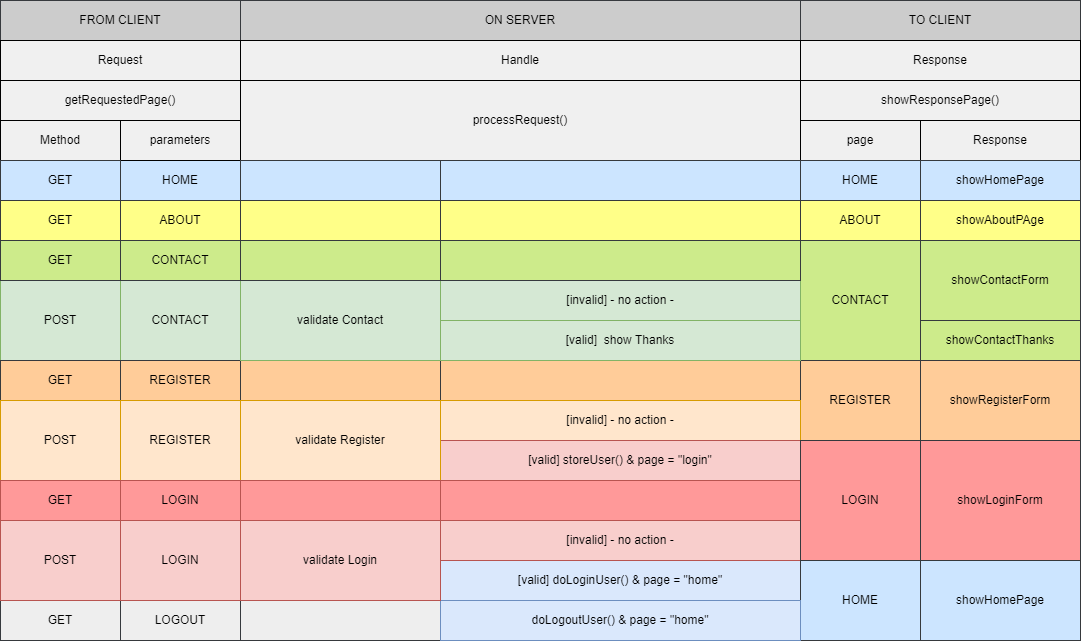

The diagram above was exported from draw.io. Its source (the exported page's mxGraphModel, read from the mxfile embedded in the PNG):
<mxGraphModel dx="1462" dy="687" grid="1" gridSize="10" guides="1" tooltips="1" connect="1" arrows="1" fold="1" page="1" pageScale="1" pageWidth="1169" pageHeight="827" math="0" shadow="0">
  <root>
    <mxCell id="0" />
    <mxCell id="1" parent="0" />
    <mxCell id="2" value="FROM CLIENT" style="whiteSpace=wrap;html=1;fillColor=#CCCCCC;strokeColor=#36393d;" vertex="1" parent="1">
      <mxGeometry x="40" y="40" width="240" height="40" as="geometry" />
    </mxCell>
    <mxCell id="3" value="ON SERVER" style="whiteSpace=wrap;html=1;fillColor=#CCCCCC;strokeColor=#36393d;" vertex="1" parent="1">
      <mxGeometry x="280" y="40" width="560" height="40" as="geometry" />
    </mxCell>
    <mxCell id="4" value="TO CLIENT&lt;br&gt;" style="whiteSpace=wrap;html=1;fillColor=#CCCCCC;strokeColor=#36393d;" vertex="1" parent="1">
      <mxGeometry x="840" y="40" width="280" height="40" as="geometry" />
    </mxCell>
    <mxCell id="5" value="Request" style="whiteSpace=wrap;html=1;fillColor=#F0F0F0;" vertex="1" parent="1">
      <mxGeometry x="40" y="80" width="240" height="40" as="geometry" />
    </mxCell>
    <mxCell id="6" value="Handle" style="whiteSpace=wrap;html=1;fillColor=#F0F0F0;" vertex="1" parent="1">
      <mxGeometry x="280" y="80" width="560" height="40" as="geometry" />
    </mxCell>
    <mxCell id="7" value="Response" style="whiteSpace=wrap;html=1;fillColor=#F0F0F0;" vertex="1" parent="1">
      <mxGeometry x="840" y="80" width="280" height="40" as="geometry" />
    </mxCell>
    <mxCell id="8" value="getRequestedPage()" style="whiteSpace=wrap;html=1;fillColor=#F0F0F0;" vertex="1" parent="1">
      <mxGeometry x="40" y="120" width="240" height="40" as="geometry" />
    </mxCell>
    <mxCell id="9" value="GET" style="whiteSpace=wrap;html=1;fillColor=#f9f7ed;strokeColor=#36393d;" vertex="1" parent="1">
      <mxGeometry x="40" y="200" width="120" height="40" as="geometry" />
    </mxCell>
    <mxCell id="10" value="HOME" style="whiteSpace=wrap;html=1;fillColor=#cce5ff;strokeColor=#36393d;" vertex="1" parent="1">
      <mxGeometry x="160" y="200" width="120" height="40" as="geometry" />
    </mxCell>
    <mxCell id="11" value="GET" style="whiteSpace=wrap;html=1;fillColor=#f9f7ed;strokeColor=#36393d;" vertex="1" parent="1">
      <mxGeometry x="40" y="240" width="120" height="40" as="geometry" />
    </mxCell>
    <mxCell id="12" value="ABOUT" style="whiteSpace=wrap;html=1;" vertex="1" parent="1">
      <mxGeometry x="160" y="240" width="120" height="40" as="geometry" />
    </mxCell>
    <mxCell id="13" value="GET" style="whiteSpace=wrap;html=1;fillColor=#d5e8d4;strokeColor=#82b366;" vertex="1" parent="1">
      <mxGeometry x="40" y="280" width="120" height="40" as="geometry" />
    </mxCell>
    <mxCell id="14" value="CONTACT" style="whiteSpace=wrap;html=1;fillColor=#d5e8d4;strokeColor=#82b366;" vertex="1" parent="1">
      <mxGeometry x="160" y="280" width="120" height="40" as="geometry" />
    </mxCell>
    <mxCell id="15" value="processRequest()" style="whiteSpace=wrap;html=1;fillColor=#F0F0F0;" vertex="1" parent="1">
      <mxGeometry x="280" y="120" width="560" height="80" as="geometry" />
    </mxCell>
    <mxCell id="16" value="showResponsePage()" style="whiteSpace=wrap;html=1;fillColor=#F0F0F0;" vertex="1" parent="1">
      <mxGeometry x="840" y="120" width="280" height="40" as="geometry" />
    </mxCell>
    <mxCell id="17" value="page" style="whiteSpace=wrap;html=1;fillColor=#F0F0F0;" vertex="1" parent="1">
      <mxGeometry x="840" y="160" width="120" height="40" as="geometry" />
    </mxCell>
    <mxCell id="18" value="Response" style="whiteSpace=wrap;html=1;fillColor=#F0F0F0;" vertex="1" parent="1">
      <mxGeometry x="960" y="160" width="160" height="40" as="geometry" />
    </mxCell>
    <mxCell id="19" value="HOME" style="whiteSpace=wrap;html=1;fillColor=#dae8fc;strokeColor=#6c8ebf;" vertex="1" parent="1">
      <mxGeometry x="840" y="200" width="120" height="40" as="geometry" />
    </mxCell>
    <mxCell id="20" value="showHomePage" style="whiteSpace=wrap;html=1;fillColor=#dae8fc;strokeColor=#6c8ebf;" vertex="1" parent="1">
      <mxGeometry x="960" y="200" width="160" height="40" as="geometry" />
    </mxCell>
    <mxCell id="21" value="ABOUT" style="whiteSpace=wrap;html=1;fillColor=#fff2cc;strokeColor=#d6b656;" vertex="1" parent="1">
      <mxGeometry x="840" y="240" width="120" height="40" as="geometry" />
    </mxCell>
    <mxCell id="22" value="showAboutPAge" style="whiteSpace=wrap;html=1;fillColor=#fff2cc;strokeColor=#d6b656;" vertex="1" parent="1">
      <mxGeometry x="960" y="240" width="160" height="40" as="geometry" />
    </mxCell>
    <mxCell id="23" value="" style="whiteSpace=wrap;html=1;" vertex="1" parent="1">
      <mxGeometry x="280" y="280" width="200" height="40" as="geometry" />
    </mxCell>
    <mxCell id="24" value="" style="whiteSpace=wrap;html=1;" vertex="1" parent="1">
      <mxGeometry x="480" y="280" width="360" height="40" as="geometry" />
    </mxCell>
    <mxCell id="25" value="" style="whiteSpace=wrap;html=1;fillColor=#dae8fc;strokeColor=#6c8ebf;" vertex="1" parent="1">
      <mxGeometry x="280" y="200" width="200" height="40" as="geometry" />
    </mxCell>
    <mxCell id="26" value="" style="whiteSpace=wrap;html=1;fillColor=#dae8fc;strokeColor=#6c8ebf;" vertex="1" parent="1">
      <mxGeometry x="480" y="200" width="360" height="40" as="geometry" />
    </mxCell>
    <mxCell id="27" value="" style="whiteSpace=wrap;html=1;fillColor=#d5e8d4;strokeColor=#82b366;" vertex="1" parent="1">
      <mxGeometry x="280" y="240" width="200" height="40" as="geometry" />
    </mxCell>
    <mxCell id="28" value="" style="whiteSpace=wrap;html=1;" vertex="1" parent="1">
      <mxGeometry x="480" y="240" width="360" height="40" as="geometry" />
    </mxCell>
    <mxCell id="29" value="Method" style="whiteSpace=wrap;html=1;fillColor=#F0F0F0;" vertex="1" parent="1">
      <mxGeometry x="40" y="160" width="120" height="40" as="geometry" />
    </mxCell>
    <mxCell id="30" value="parameters" style="whiteSpace=wrap;html=1;fillColor=#F0F0F0;" vertex="1" parent="1">
      <mxGeometry x="160" y="160" width="120" height="40" as="geometry" />
    </mxCell>
    <mxCell id="31" value="CONTACT" style="whiteSpace=wrap;html=1;fillColor=#cdeb8b;strokeColor=#36393d;" vertex="1" parent="1">
      <mxGeometry x="840" y="280" width="120" height="120" as="geometry" />
    </mxCell>
    <mxCell id="32" value="showContactForm" style="whiteSpace=wrap;html=1;fillColor=#cdeb8b;strokeColor=#36393d;" vertex="1" parent="1">
      <mxGeometry x="960" y="280" width="160" height="80" as="geometry" />
    </mxCell>
    <mxCell id="33" value="POST" style="whiteSpace=wrap;html=1;fillColor=#d5e8d4;strokeColor=#82b366;" vertex="1" parent="1">
      <mxGeometry x="40" y="320" width="120" height="80" as="geometry" />
    </mxCell>
    <mxCell id="34" value="CONTACT" style="whiteSpace=wrap;html=1;fillColor=#d5e8d4;strokeColor=#82b366;" vertex="1" parent="1">
      <mxGeometry x="160" y="320" width="120" height="80" as="geometry" />
    </mxCell>
    <mxCell id="35" value="validate Contact" style="whiteSpace=wrap;html=1;" vertex="1" parent="1">
      <mxGeometry x="280" y="320" width="200" height="80" as="geometry" />
    </mxCell>
    <mxCell id="36" value="[valid] page = THANKS" style="whiteSpace=wrap;html=1;" vertex="1" parent="1">
      <mxGeometry x="480" y="360" width="360" height="40" as="geometry" />
    </mxCell>
    <mxCell id="37" value="[invalid] page = - no action -" style="whiteSpace=wrap;html=1;" vertex="1" parent="1">
      <mxGeometry x="480" y="320" width="360" height="40" as="geometry" />
    </mxCell>
    <mxCell id="39" value="showContactThanks" style="whiteSpace=wrap;html=1;fillColor=#cdeb8b;strokeColor=#36393d;" vertex="1" parent="1">
      <mxGeometry x="960" y="360" width="160" height="40" as="geometry" />
    </mxCell>
    <mxCell id="40" value="GET" style="whiteSpace=wrap;html=1;fillColor=#ffcc99;strokeColor=#36393d;" vertex="1" parent="1">
      <mxGeometry x="40" y="400" width="120" height="40" as="geometry" />
    </mxCell>
    <mxCell id="41" value="REGISTER" style="whiteSpace=wrap;html=1;fillColor=#ffcc99;strokeColor=#36393d;" vertex="1" parent="1">
      <mxGeometry x="160" y="400" width="120" height="40" as="geometry" />
    </mxCell>
    <mxCell id="42" value="" style="whiteSpace=wrap;html=1;fillColor=#ffcc99;strokeColor=#36393d;" vertex="1" parent="1">
      <mxGeometry x="280" y="400" width="200" height="40" as="geometry" />
    </mxCell>
    <mxCell id="43" value="" style="whiteSpace=wrap;html=1;fillColor=#ffcc99;strokeColor=#36393d;" vertex="1" parent="1">
      <mxGeometry x="480" y="400" width="360" height="40" as="geometry" />
    </mxCell>
    <mxCell id="44" value="REGISTER" style="whiteSpace=wrap;html=1;fillColor=#ffcc99;strokeColor=#36393d;" vertex="1" parent="1">
      <mxGeometry x="840" y="400" width="120" height="80" as="geometry" />
    </mxCell>
    <mxCell id="46" value="showRegisterForm" style="whiteSpace=wrap;html=1;fillColor=#ffcc99;strokeColor=#36393d;" vertex="1" parent="1">
      <mxGeometry x="960" y="400" width="160" height="80" as="geometry" />
    </mxCell>
    <mxCell id="47" value="POST" style="whiteSpace=wrap;html=1;fillColor=#ffe6cc;strokeColor=#d79b00;" vertex="1" parent="1">
      <mxGeometry x="40" y="440" width="120" height="80" as="geometry" />
    </mxCell>
    <mxCell id="48" value="REGISTER" style="whiteSpace=wrap;html=1;fillColor=#ffe6cc;strokeColor=#d79b00;" vertex="1" parent="1">
      <mxGeometry x="160" y="440" width="120" height="80" as="geometry" />
    </mxCell>
    <mxCell id="49" value="validate Register" style="whiteSpace=wrap;html=1;" vertex="1" parent="1">
      <mxGeometry x="280" y="440" width="200" height="80" as="geometry" />
    </mxCell>
    <mxCell id="50" value="[valid] page = storeUser() &amp;amp; page = &quot;login&quot;" style="whiteSpace=wrap;html=1;" vertex="1" parent="1">
      <mxGeometry x="480" y="480" width="360" height="40" as="geometry" />
    </mxCell>
    <mxCell id="51" value="[invalid] page = - no action -" style="whiteSpace=wrap;html=1;" vertex="1" parent="1">
      <mxGeometry x="480" y="440" width="360" height="40" as="geometry" />
    </mxCell>
    <mxCell id="53" value="LOGIN" style="whiteSpace=wrap;html=1;" vertex="1" parent="1">
      <mxGeometry x="840" y="480" width="120" height="120" as="geometry" />
    </mxCell>
    <mxCell id="54" value="showLoginForm" style="whiteSpace=wrap;html=1;" vertex="1" parent="1">
      <mxGeometry x="960" y="480" width="160" height="120" as="geometry" />
    </mxCell>
    <mxCell id="55" value="LOGIN" style="whiteSpace=wrap;html=1;fillColor=#FF9999;strokeColor=#b85450;" vertex="1" parent="1">
      <mxGeometry x="160" y="520" width="120" height="40" as="geometry" />
    </mxCell>
    <mxCell id="56" value="GET" style="whiteSpace=wrap;html=1;fillColor=#FF9999;strokeColor=#b85450;" vertex="1" parent="1">
      <mxGeometry x="40" y="520" width="120" height="40" as="geometry" />
    </mxCell>
    <mxCell id="57" value="" style="whiteSpace=wrap;html=1;fillColor=#d5e8d4;strokeColor=#82b366;" vertex="1" parent="1">
      <mxGeometry x="280" y="520" width="200" height="40" as="geometry" />
    </mxCell>
    <mxCell id="58" value="" style="whiteSpace=wrap;html=1;fillColor=#FF9999;strokeColor=#b85450;" vertex="1" parent="1">
      <mxGeometry x="480" y="520" width="360" height="40" as="geometry" />
    </mxCell>
    <mxCell id="59" value="POST" style="whiteSpace=wrap;html=1;fillColor=#ffe6cc;strokeColor=#d79b00;" vertex="1" parent="1">
      <mxGeometry x="40" y="560" width="120" height="80" as="geometry" />
    </mxCell>
    <mxCell id="60" value="LOGIN" style="whiteSpace=wrap;html=1;" vertex="1" parent="1">
      <mxGeometry x="160" y="560" width="120" height="80" as="geometry" />
    </mxCell>
    <mxCell id="61" value="validate Login" style="whiteSpace=wrap;html=1;" vertex="1" parent="1">
      <mxGeometry x="280" y="560" width="200" height="80" as="geometry" />
    </mxCell>
    <mxCell id="62" value="[invalid] page = - no action -" style="whiteSpace=wrap;html=1;" vertex="1" parent="1">
      <mxGeometry x="480" y="560" width="360" height="40" as="geometry" />
    </mxCell>
    <mxCell id="63" value="[valid] doLoginUser() &amp;amp; page = &quot;home&quot;" style="whiteSpace=wrap;html=1;fillColor=#dae8fc;strokeColor=#6c8ebf;" vertex="1" parent="1">
      <mxGeometry x="480" y="600" width="360" height="40" as="geometry" />
    </mxCell>
    <mxCell id="64" value="HOME" style="whiteSpace=wrap;html=1;fillColor=#cce5ff;strokeColor=#36393d;" vertex="1" parent="1">
      <mxGeometry x="840" y="600" width="120" height="80" as="geometry" />
    </mxCell>
    <mxCell id="65" value="showHomePage" style="whiteSpace=wrap;html=1;fillColor=#cce5ff;strokeColor=#36393d;" vertex="1" parent="1">
      <mxGeometry x="960" y="600" width="160" height="80" as="geometry" />
    </mxCell>
    <mxCell id="66" value="LOGOUT" style="whiteSpace=wrap;html=1;fillColor=#eeeeee;strokeColor=#36393d;" vertex="1" parent="1">
      <mxGeometry x="160" y="640" width="120" height="40" as="geometry" />
    </mxCell>
    <mxCell id="67" value="GET" style="whiteSpace=wrap;html=1;fillColor=#eeeeee;strokeColor=#36393d;" vertex="1" parent="1">
      <mxGeometry x="40" y="640" width="120" height="40" as="geometry" />
    </mxCell>
    <mxCell id="68" value="" style="whiteSpace=wrap;html=1;fillColor=#eeeeee;strokeColor=#36393d;" vertex="1" parent="1">
      <mxGeometry x="280" y="640" width="200" height="40" as="geometry" />
    </mxCell>
    <mxCell id="69" value="doLogoutUser() &amp;amp; page = &quot;home&quot;" style="whiteSpace=wrap;html=1;fillColor=#dae8fc;strokeColor=#6c8ebf;" vertex="1" parent="1">
      <mxGeometry x="480" y="640" width="360" height="40" as="geometry" />
    </mxCell>
    <mxCell id="71" value="GET" style="whiteSpace=wrap;html=1;fillColor=#f9f7ed;strokeColor=#36393d;" vertex="1" parent="1">
      <mxGeometry x="40" y="200" width="120" height="40" as="geometry" />
    </mxCell>
    <mxCell id="72" value="GET" style="whiteSpace=wrap;html=1;fillColor=#f9f7ed;strokeColor=#36393d;" vertex="1" parent="1">
      <mxGeometry x="40" y="240" width="120" height="40" as="geometry" />
    </mxCell>
    <mxCell id="73" value="GET" style="whiteSpace=wrap;html=1;fillColor=#cce5ff;strokeColor=#36393d;" vertex="1" parent="1">
      <mxGeometry x="40" y="200" width="120" height="40" as="geometry" />
    </mxCell>
    <mxCell id="74" value="GET" style="whiteSpace=wrap;html=1;fillColor=#d5e8d4;strokeColor=#82b366;" vertex="1" parent="1">
      <mxGeometry x="40" y="240" width="120" height="40" as="geometry" />
    </mxCell>
    <mxCell id="75" value="validate Contact" style="whiteSpace=wrap;html=1;fillColor=#d5e8d4;strokeColor=#82b366;" vertex="1" parent="1">
      <mxGeometry x="280" y="320" width="200" height="80" as="geometry" />
    </mxCell>
    <mxCell id="76" value="[invalid] - no action -" style="whiteSpace=wrap;html=1;fillColor=#d5e8d4;strokeColor=#82b366;" vertex="1" parent="1">
      <mxGeometry x="480" y="320" width="360" height="40" as="geometry" />
    </mxCell>
    <mxCell id="77" value="[valid]&amp;nbsp; show Thanks" style="whiteSpace=wrap;html=1;fillColor=#d5e8d4;strokeColor=#82b366;" vertex="1" parent="1">
      <mxGeometry x="480" y="360" width="360" height="40" as="geometry" />
    </mxCell>
    <mxCell id="78" value="[invalid] - no action -" style="whiteSpace=wrap;html=1;fillColor=#ffe6cc;strokeColor=#d79b00;" vertex="1" parent="1">
      <mxGeometry x="480" y="440" width="360" height="40" as="geometry" />
    </mxCell>
    <mxCell id="79" value="[valid] storeUser() &amp;amp; page = &quot;login&quot;" style="whiteSpace=wrap;html=1;fillColor=#f8cecc;strokeColor=#b85450;" vertex="1" parent="1">
      <mxGeometry x="480" y="480" width="360" height="40" as="geometry" />
    </mxCell>
    <mxCell id="80" value="validate Register" style="whiteSpace=wrap;html=1;fillColor=#ffe6cc;strokeColor=#d79b00;" vertex="1" parent="1">
      <mxGeometry x="280" y="440" width="200" height="80" as="geometry" />
    </mxCell>
    <mxCell id="81" value="validate Login" style="whiteSpace=wrap;html=1;fillColor=#ffe6cc;strokeColor=#d79b00;" vertex="1" parent="1">
      <mxGeometry x="280" y="560" width="200" height="80" as="geometry" />
    </mxCell>
    <mxCell id="82" value="[invalid] - no action -" style="whiteSpace=wrap;html=1;fillColor=#f8cecc;strokeColor=#b85450;" vertex="1" parent="1">
      <mxGeometry x="480" y="560" width="360" height="40" as="geometry" />
    </mxCell>
    <mxCell id="83" value="" style="whiteSpace=wrap;html=1;fillColor=#d5e8d4;strokeColor=#82b366;" vertex="1" parent="1">
      <mxGeometry x="280" y="280" width="200" height="40" as="geometry" />
    </mxCell>
    <mxCell id="84" value="" style="whiteSpace=wrap;html=1;fillColor=#d5e8d4;strokeColor=#82b366;" vertex="1" parent="1">
      <mxGeometry x="480" y="280" width="360" height="40" as="geometry" />
    </mxCell>
    <mxCell id="85" value="" style="whiteSpace=wrap;html=1;fillColor=#fff2cc;strokeColor=#d6b656;" vertex="1" parent="1">
      <mxGeometry x="480" y="240" width="360" height="40" as="geometry" />
    </mxCell>
    <mxCell id="86" value="GET" style="whiteSpace=wrap;html=1;fillColor=#ffff88;strokeColor=#36393d;" vertex="1" parent="1">
      <mxGeometry x="40" y="240" width="120" height="40" as="geometry" />
    </mxCell>
    <mxCell id="87" value="ABOUT" style="whiteSpace=wrap;html=1;fillColor=#ffff88;strokeColor=#36393d;" vertex="1" parent="1">
      <mxGeometry x="160" y="240" width="120" height="40" as="geometry" />
    </mxCell>
    <mxCell id="88" value="" style="whiteSpace=wrap;html=1;fillColor=#fff2cc;strokeColor=#d6b656;" vertex="1" parent="1">
      <mxGeometry x="280" y="240" width="200" height="40" as="geometry" />
    </mxCell>
    <mxCell id="89" value="GET" style="whiteSpace=wrap;html=1;fillColor=#cdeb8b;strokeColor=#36393d;" vertex="1" parent="1">
      <mxGeometry x="40" y="280" width="120" height="40" as="geometry" />
    </mxCell>
    <mxCell id="90" value="CONTACT" style="whiteSpace=wrap;html=1;fillColor=#cdeb8b;strokeColor=#36393d;" vertex="1" parent="1">
      <mxGeometry x="160" y="280" width="120" height="40" as="geometry" />
    </mxCell>
    <mxCell id="91" value="" style="whiteSpace=wrap;html=1;fillColor=#cdeb8b;strokeColor=#36393d;" vertex="1" parent="1">
      <mxGeometry x="280" y="280" width="200" height="40" as="geometry" />
    </mxCell>
    <mxCell id="92" value="" style="whiteSpace=wrap;html=1;fillColor=#cdeb8b;strokeColor=#36393d;" vertex="1" parent="1">
      <mxGeometry x="480" y="280" width="360" height="40" as="geometry" />
    </mxCell>
    <mxCell id="93" value="showAboutPAge" style="whiteSpace=wrap;html=1;fillColor=#ffff88;strokeColor=#36393d;" vertex="1" parent="1">
      <mxGeometry x="960" y="240" width="160" height="40" as="geometry" />
    </mxCell>
    <mxCell id="94" value="ABOUT" style="whiteSpace=wrap;html=1;fillColor=#ffff88;strokeColor=#36393d;" vertex="1" parent="1">
      <mxGeometry x="840" y="240" width="120" height="40" as="geometry" />
    </mxCell>
    <mxCell id="95" value="" style="whiteSpace=wrap;html=1;fillColor=#ffff88;strokeColor=#36393d;" vertex="1" parent="1">
      <mxGeometry x="480" y="240" width="360" height="40" as="geometry" />
    </mxCell>
    <mxCell id="96" value="" style="whiteSpace=wrap;html=1;fillColor=#ffff88;strokeColor=#36393d;" vertex="1" parent="1">
      <mxGeometry x="280" y="240" width="200" height="40" as="geometry" />
    </mxCell>
    <mxCell id="97" value="showHomePage" style="whiteSpace=wrap;html=1;fillColor=#cce5ff;strokeColor=#36393d;" vertex="1" parent="1">
      <mxGeometry x="960" y="200" width="160" height="40" as="geometry" />
    </mxCell>
    <mxCell id="98" value="HOME" style="whiteSpace=wrap;html=1;fillColor=#cce5ff;strokeColor=#36393d;" vertex="1" parent="1">
      <mxGeometry x="840" y="200" width="120" height="40" as="geometry" />
    </mxCell>
    <mxCell id="99" value="" style="whiteSpace=wrap;html=1;fillColor=#cce5ff;strokeColor=#36393d;" vertex="1" parent="1">
      <mxGeometry x="480" y="200" width="360" height="40" as="geometry" />
    </mxCell>
    <mxCell id="100" value="" style="whiteSpace=wrap;html=1;fillColor=#cce5ff;strokeColor=#36393d;" vertex="1" parent="1">
      <mxGeometry x="280" y="200" width="200" height="40" as="geometry" />
    </mxCell>
    <mxCell id="101" value="LOGIN" style="whiteSpace=wrap;html=1;" vertex="1" parent="1">
      <mxGeometry x="840" y="480" width="120" height="120" as="geometry" />
    </mxCell>
    <mxCell id="102" value="showLoginForm" style="whiteSpace=wrap;html=1;" vertex="1" parent="1">
      <mxGeometry x="960" y="480" width="160" height="120" as="geometry" />
    </mxCell>
    <mxCell id="103" value="LOGIN" style="whiteSpace=wrap;html=1;fillColor=#FF9999;strokeColor=#36393d;" vertex="1" parent="1">
      <mxGeometry x="840" y="480" width="120" height="120" as="geometry" />
    </mxCell>
    <mxCell id="104" value="showLoginForm" style="whiteSpace=wrap;html=1;fillColor=#FF9999;strokeColor=#36393d;" vertex="1" parent="1">
      <mxGeometry x="960" y="480" width="160" height="120" as="geometry" />
    </mxCell>
    <mxCell id="105" value="" style="whiteSpace=wrap;html=1;fillColor=#FF9999;strokeColor=#b85450;" vertex="1" parent="1">
      <mxGeometry x="280" y="520" width="200" height="40" as="geometry" />
    </mxCell>
    <mxCell id="106" value="POST" style="whiteSpace=wrap;html=1;fillColor=#f8cecc;strokeColor=#b85450;" vertex="1" parent="1">
      <mxGeometry x="40" y="560" width="120" height="80" as="geometry" />
    </mxCell>
    <mxCell id="107" value="LOGIN" style="whiteSpace=wrap;html=1;fillColor=#f8cecc;strokeColor=#b85450;" vertex="1" parent="1">
      <mxGeometry x="160" y="560" width="120" height="80" as="geometry" />
    </mxCell>
    <mxCell id="108" value="validate Login" style="whiteSpace=wrap;html=1;fillColor=#f8cecc;strokeColor=#b85450;" vertex="1" parent="1">
      <mxGeometry x="280" y="560" width="200" height="80" as="geometry" />
    </mxCell>
  </root>
</mxGraphModel>